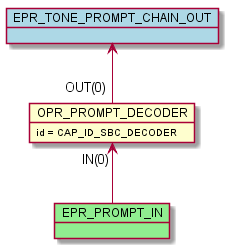

The diagram above was rendered by PlantUML. Its source (embedded in the PNG):
@startuml inline_umlgraph_29.png
    object OPR_PROMPT_DECODER
    OPR_PROMPT_DECODER : id = CAP_ID_SBC_DECODER
    object EPR_PROMPT_IN #lightgreen
    OPR_PROMPT_DECODER "IN(0)" <-- EPR_PROMPT_IN
    object EPR_TONE_PROMPT_CHAIN_OUT #lightblue
    EPR_TONE_PROMPT_CHAIN_OUT <-- "OUT(0)" OPR_PROMPT_DECODER
@enduml